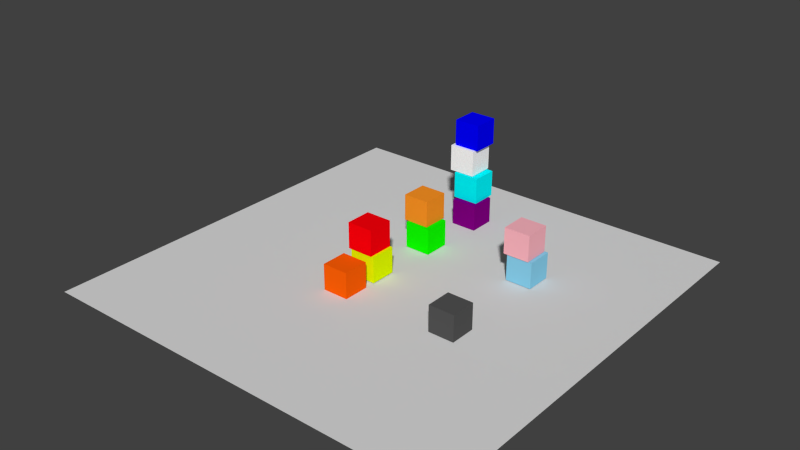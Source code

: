 # Source: blocks_world.blend  (saved by Blender 2.78.0; exported with 4.5.12 LTS)
import bpy
from mathutils import Matrix  # noqa: F401  (used for matrix-valued properties, if any)

bpy.ops.wm.read_factory_settings(use_empty=True)
scene = bpy.context.scene
scene.name = 'Scene'

# ---- collections
col_collection_1 = bpy.data.collections.new('Collection 1'); scene.collection.children.link(col_collection_1)

# ---- materials (node trees are filled in below, after node groups)
mat_material_012 = bpy.data.materials.new('Material.012')
mat_material_012.alpha_threshold = 0.0
mat_material_012.use_transparent_shadow = False
mat_material_012.diffuse_color = (1.0, 0.4678, 0.5333, 1.0)
mat_material_012.roughness = 0.5
mat_material = bpy.data.materials.new('Material')
mat_material.alpha_threshold = 0.0
mat_material.use_transparent_shadow = False
mat_material.diffuse_color = (0.2423, 0.6172, 0.8308, 1.0)
mat_material.roughness = 0.5
mat_material_008 = bpy.data.materials.new('Material.008')
mat_material_008.alpha_threshold = 0.0
mat_material_008.use_transparent_shadow = False
mat_material_008.diffuse_color = (1.0, 0.117, 0.001895, 1.0)
mat_material_008.roughness = 0.5
mat_material_008.line_color = (0.0, 0.0, 0.0, 1.0)
mat_material_010 = bpy.data.materials.new('Material.010')
mat_material_010.alpha_threshold = 0.0
mat_material_010.use_transparent_shadow = False
mat_material_010.diffuse_color = (1.0, 1.0, 1.0, 1.0)
mat_material_010.roughness = 0.5
mat_material_005 = bpy.data.materials.new('Material.005')
mat_material_005.alpha_threshold = 0.0
mat_material_005.use_transparent_shadow = False
mat_material_005.diffuse_color = (1.0, 0.0, 0.003682, 1.0)
mat_material_005.roughness = 0.5
mat_material_005.line_color = (0.0, 0.0, 0.0, 1.0)
mat_material_007 = bpy.data.materials.new('Material.007')
mat_material_007.alpha_threshold = 0.0
mat_material_007.use_transparent_shadow = False
mat_material_007.diffuse_color = (0.0005318, 0.0, 1.0, 1.0)
mat_material_007.roughness = 0.5
mat_material_007.line_color = (0.0, 0.0, 0.0, 1.0)
mat_material_006 = bpy.data.materials.new('Material.006')
mat_material_006.alpha_threshold = 0.0
mat_material_006.use_transparent_shadow = False
mat_material_006.diffuse_color = (0.0, 0.9445, 1.0, 1.0)
mat_material_006.roughness = 0.5
mat_material_006.line_color = (0.0, 0.0, 0.0, 1.0)
mat_material_004 = bpy.data.materials.new('Material.004')
mat_material_004.alpha_threshold = 0.0
mat_material_004.use_transparent_shadow = False
mat_material_004.diffuse_color = (1.0, 0.3026, 0.01843, 1.0)
mat_material_004.roughness = 0.5
mat_material_004.line_color = (0.0, 0.0, 0.0, 1.0)
mat_material_003 = bpy.data.materials.new('Material.003')
mat_material_003.alpha_threshold = 0.0
mat_material_003.use_transparent_shadow = False
mat_material_003.diffuse_color = (0.2159, 0.0, 0.2159, 1.0)
mat_material_003.roughness = 0.5
mat_material_003.line_color = (0.0, 0.0, 0.0, 1.0)
mat_material_002 = bpy.data.materials.new('Material.002')
mat_material_002.alpha_threshold = 0.0
mat_material_002.use_transparent_shadow = False
mat_material_002.diffuse_color = (0.7799, 1.0, 0.0, 1.0)
mat_material_002.roughness = 0.5
mat_material_002.line_color = (0.0, 0.0, 0.0, 1.0)
mat_material_001 = bpy.data.materials.new('Material.001')
mat_material_001.alpha_threshold = 0.0
mat_material_001.use_transparent_shadow = False
mat_material_001.diffuse_color = (0.00462, 1.0, 0.0, 1.0)
mat_material_001.roughness = 0.5
mat_material_001.line_color = (0.0, 0.0, 0.0, 1.0)
mat_material_009 = bpy.data.materials.new('Material.009')
mat_material_009.alpha_threshold = 0.0
mat_material_009.use_transparent_shadow = False
mat_material_009.diffuse_color = (0.08714, 0.08714, 0.08714, 1.0)
mat_material_009.roughness = 0.5
mat_material_009.line_color = (0.0, 0.0, 0.0, 1.0)
mat_material_011 = bpy.data.materials.new('Material.011')
mat_material_011.alpha_threshold = 0.0
mat_material_011.use_transparent_shadow = False
mat_material_011.diffuse_color = (0.723, 0.723, 0.723, 1.0)
mat_material_011.roughness = 0.5
mat_material_011.specular_intensity = 0.4933

# ---- material node trees

# ---- world
world_world = bpy.data.worlds.new('World'); scene.world = world_world
world_world.color = (0.05088, 0.05088, 0.05088)
world_world.use_sun_shadow = False
world_world.sun_shadow_jitter_overblur = 0.0
world_world.cycles.sampling_method = 'NONE'
world_world.cycles.sample_map_resolution = 256

# ---- meshes
me_cube_011 = bpy.data.meshes.new('Cube.011')
me_cube_011.from_pydata([(1.0, 1.0, -1.0), (1.0, -1.0, -1.0), (-1.0, -1.0, -1.0), (-1.0, 1.0, -1.0), (1.0, 1.0, 1.0), (1.0, -1.0, 1.0), (-1.0, -1.0, 1.0), (-1.0, 1.0, 1.0)], [], [(0, 1, 2, 3), (4, 7, 6, 5), (0, 4, 5, 1), (1, 5, 6, 2), (2, 6, 7, 3), (4, 0, 3, 7)])
_ca = me_cube_011.color_attributes.new('Col', 'BYTE_COLOR', 'CORNER')
_ca.data.foreach_set('color', [1.0, 1.0, 1.0, 1.0, 1.0, 1.0, 1.0, 1.0, 1.0, 1.0, 1.0, 1.0, 1.0, 1.0, 1.0, 1.0, 1.0, 1.0, 1.0, 1.0, 1.0, 1.0, 1.0, 1.0, 1.0, 1.0, 1.0, 1.0, 1.0, 1.0, 1.0, 1.0, 1.0, 1.0, 1.0, 1.0, 1.0, 1.0, 1.0, 1.0, 1.0, 1.0, 1.0, 1.0, 1.0, 1.0, 1.0, 1.0, 1.0, 1.0, 1.0, 1.0, 1.0, 1.0, 1.0, 1.0, 1.0, 1.0, 1.0, 1.0, 1.0, 1.0, 1.0, 1.0, 1.0, 1.0, 1.0, 1.0, 1.0, 1.0, 1.0, 1.0, 1.0, 1.0, 1.0, 1.0, 1.0, 1.0, 1.0, 1.0, 1.0, 1.0, 1.0, 1.0, 1.0, 1.0, 1.0, 1.0, 1.0, 1.0, 1.0, 1.0, 1.0, 1.0, 1.0, 1.0])
me_cube_011.materials.append(mat_material_012)
me_cube_011.use_remesh_preserve_volume = False
me_cube_011.use_remesh_preserve_attributes = False
me_cube_011.use_mirror_vertex_groups = False
me_cube_011.update()
me_cube_010 = bpy.data.meshes.new('Cube.010')
me_cube_010.from_pydata([(1.0, 1.0, -1.0), (1.0, -1.0, -1.0), (-1.0, -1.0, -1.0), (-1.0, 1.0, -1.0), (1.0, 1.0, 1.0), (1.0, -1.0, 1.0), (-1.0, -1.0, 1.0), (-1.0, 1.0, 1.0)], [], [(0, 1, 2, 3), (4, 7, 6, 5), (0, 4, 5, 1), (1, 5, 6, 2), (2, 6, 7, 3), (4, 0, 3, 7)])
_ca = me_cube_010.color_attributes.new('Col', 'BYTE_COLOR', 'CORNER')
_ca.data.foreach_set('color', [1.0, 1.0, 1.0, 1.0, 1.0, 1.0, 1.0, 1.0, 1.0, 1.0, 1.0, 1.0, 1.0, 1.0, 1.0, 1.0, 1.0, 1.0, 1.0, 1.0, 1.0, 1.0, 1.0, 1.0, 1.0, 1.0, 1.0, 1.0, 1.0, 1.0, 1.0, 1.0, 1.0, 1.0, 1.0, 1.0, 1.0, 1.0, 1.0, 1.0, 1.0, 1.0, 1.0, 1.0, 1.0, 1.0, 1.0, 1.0, 1.0, 1.0, 1.0, 1.0, 1.0, 1.0, 1.0, 1.0, 1.0, 1.0, 1.0, 1.0, 1.0, 1.0, 1.0, 1.0, 1.0, 1.0, 1.0, 1.0, 1.0, 1.0, 1.0, 1.0, 1.0, 1.0, 1.0, 1.0, 1.0, 1.0, 1.0, 1.0, 1.0, 1.0, 1.0, 1.0, 1.0, 1.0, 1.0, 1.0, 1.0, 1.0, 1.0, 1.0, 1.0, 1.0, 1.0, 1.0])
me_cube_010.materials.append(mat_material)
me_cube_010.use_remesh_preserve_volume = False
me_cube_010.use_remesh_preserve_attributes = False
me_cube_010.use_mirror_vertex_groups = False
me_cube_010.update()
me_cube_008 = bpy.data.meshes.new('Cube.008')
me_cube_008.from_pydata([(1.0, 1.0, -1.0), (1.0, -1.0, -1.0), (-1.0, -1.0, -1.0), (-1.0, 1.0, -1.0), (1.0, 1.0, 1.0), (1.0, -1.0, 1.0), (-1.0, -1.0, 1.0), (-1.0, 1.0, 1.0)], [], [(0, 1, 2, 3), (4, 7, 6, 5), (0, 4, 5, 1), (1, 5, 6, 2), (2, 6, 7, 3), (4, 0, 3, 7)])
_ca = me_cube_008.color_attributes.new('Col', 'BYTE_COLOR', 'CORNER')
_ca.data.foreach_set('color', [1.0, 1.0, 1.0, 1.0, 1.0, 1.0, 1.0, 1.0, 1.0, 1.0, 1.0, 1.0, 1.0, 1.0, 1.0, 1.0, 1.0, 1.0, 1.0, 1.0, 1.0, 1.0, 1.0, 1.0, 1.0, 1.0, 1.0, 1.0, 1.0, 1.0, 1.0, 1.0, 1.0, 1.0, 1.0, 1.0, 1.0, 1.0, 1.0, 1.0, 1.0, 1.0, 1.0, 1.0, 1.0, 1.0, 1.0, 1.0, 1.0, 1.0, 1.0, 1.0, 1.0, 1.0, 1.0, 1.0, 1.0, 1.0, 1.0, 1.0, 1.0, 1.0, 1.0, 1.0, 1.0, 1.0, 1.0, 1.0, 1.0, 1.0, 1.0, 1.0, 1.0, 1.0, 1.0, 1.0, 1.0, 1.0, 1.0, 1.0, 1.0, 1.0, 1.0, 1.0, 1.0, 1.0, 1.0, 1.0, 1.0, 1.0, 1.0, 1.0, 1.0, 1.0, 1.0, 1.0])
me_cube_008.materials.append(mat_material_008)
me_cube_008.use_remesh_preserve_volume = False
me_cube_008.use_remesh_preserve_attributes = False
me_cube_008.use_mirror_vertex_groups = False
me_cube_008.update()
me_cube = bpy.data.meshes.new('Cube')
me_cube.from_pydata([(1.0, 1.0, -1.0), (1.0, -1.0, -1.0), (-1.0, -1.0, -1.0), (-1.0, 1.0, -1.0), (1.0, 1.0, 1.0), (1.0, -1.0, 1.0), (-1.0, -1.0, 1.0), (-1.0, 1.0, 1.0)], [], [(0, 1, 2, 3), (4, 7, 6, 5), (0, 4, 5, 1), (1, 5, 6, 2), (2, 6, 7, 3), (4, 0, 3, 7)])
_ca = me_cube.color_attributes.new('Col', 'BYTE_COLOR', 'CORNER')
_ca.data.foreach_set('color', [1.0, 1.0, 1.0, 1.0, 1.0, 1.0, 1.0, 1.0, 1.0, 1.0, 1.0, 1.0, 1.0, 1.0, 1.0, 1.0, 1.0, 1.0, 1.0, 1.0, 1.0, 1.0, 1.0, 1.0, 1.0, 1.0, 1.0, 1.0, 1.0, 1.0, 1.0, 1.0, 1.0, 1.0, 1.0, 1.0, 1.0, 1.0, 1.0, 1.0, 1.0, 1.0, 1.0, 1.0, 1.0, 1.0, 1.0, 1.0, 1.0, 1.0, 1.0, 1.0, 1.0, 1.0, 1.0, 1.0, 1.0, 1.0, 1.0, 1.0, 1.0, 1.0, 1.0, 1.0, 1.0, 1.0, 1.0, 1.0, 1.0, 1.0, 1.0, 1.0, 1.0, 1.0, 1.0, 1.0, 1.0, 1.0, 1.0, 1.0, 1.0, 1.0, 1.0, 1.0, 1.0, 1.0, 1.0, 1.0, 1.0, 1.0, 1.0, 1.0, 1.0, 1.0, 1.0, 1.0])
me_cube.materials.append(mat_material_010)
me_cube.use_remesh_preserve_volume = False
me_cube.use_remesh_preserve_attributes = False
me_cube.use_mirror_vertex_groups = False
me_cube.update()
me_cube_005 = bpy.data.meshes.new('Cube.005')
me_cube_005.from_pydata([(1.0, 1.0, -1.0), (1.0, -1.0, -1.0), (-1.0, -1.0, -1.0), (-1.0, 1.0, -1.0), (1.0, 1.0, 1.0), (1.0, -1.0, 1.0), (-1.0, -1.0, 1.0), (-1.0, 1.0, 1.0)], [], [(0, 1, 2, 3), (4, 7, 6, 5), (0, 4, 5, 1), (1, 5, 6, 2), (2, 6, 7, 3), (4, 0, 3, 7)])
_ca = me_cube_005.color_attributes.new('Col', 'BYTE_COLOR', 'CORNER')
_ca.data.foreach_set('color', [1.0, 1.0, 1.0, 1.0, 1.0, 1.0, 1.0, 1.0, 1.0, 1.0, 1.0, 1.0, 1.0, 1.0, 1.0, 1.0, 1.0, 1.0, 1.0, 1.0, 1.0, 1.0, 1.0, 1.0, 1.0, 1.0, 1.0, 1.0, 1.0, 1.0, 1.0, 1.0, 1.0, 1.0, 1.0, 1.0, 1.0, 1.0, 1.0, 1.0, 1.0, 1.0, 1.0, 1.0, 1.0, 1.0, 1.0, 1.0, 1.0, 1.0, 1.0, 1.0, 1.0, 1.0, 1.0, 1.0, 1.0, 1.0, 1.0, 1.0, 1.0, 1.0, 1.0, 1.0, 1.0, 1.0, 1.0, 1.0, 1.0, 1.0, 1.0, 1.0, 1.0, 1.0, 1.0, 1.0, 1.0, 1.0, 1.0, 1.0, 1.0, 1.0, 1.0, 1.0, 1.0, 1.0, 1.0, 1.0, 1.0, 1.0, 1.0, 1.0, 1.0, 1.0, 1.0, 1.0])
me_cube_005.materials.append(mat_material_005)
me_cube_005.use_remesh_preserve_volume = False
me_cube_005.use_remesh_preserve_attributes = False
me_cube_005.use_mirror_vertex_groups = False
me_cube_005.update()
me_cube_007 = bpy.data.meshes.new('Cube.007')
me_cube_007.from_pydata([(1.0, 1.0, -1.0), (1.0, -1.0, -1.0), (-1.0, -1.0, -1.0), (-1.0, 1.0, -1.0), (1.0, 1.0, 1.0), (1.0, -1.0, 1.0), (-1.0, -1.0, 1.0), (-1.0, 1.0, 1.0)], [], [(0, 1, 2, 3), (4, 7, 6, 5), (0, 4, 5, 1), (1, 5, 6, 2), (2, 6, 7, 3), (4, 0, 3, 7)])
_ca = me_cube_007.color_attributes.new('Col', 'BYTE_COLOR', 'CORNER')
_ca.data.foreach_set('color', [1.0, 1.0, 1.0, 1.0, 1.0, 1.0, 1.0, 1.0, 1.0, 1.0, 1.0, 1.0, 1.0, 1.0, 1.0, 1.0, 1.0, 1.0, 1.0, 1.0, 1.0, 1.0, 1.0, 1.0, 1.0, 1.0, 1.0, 1.0, 1.0, 1.0, 1.0, 1.0, 1.0, 1.0, 1.0, 1.0, 1.0, 1.0, 1.0, 1.0, 1.0, 1.0, 1.0, 1.0, 1.0, 1.0, 1.0, 1.0, 1.0, 1.0, 1.0, 1.0, 1.0, 1.0, 1.0, 1.0, 1.0, 1.0, 1.0, 1.0, 1.0, 1.0, 1.0, 1.0, 1.0, 1.0, 1.0, 1.0, 1.0, 1.0, 1.0, 1.0, 1.0, 1.0, 1.0, 1.0, 1.0, 1.0, 1.0, 1.0, 1.0, 1.0, 1.0, 1.0, 1.0, 1.0, 1.0, 1.0, 1.0, 1.0, 1.0, 1.0, 1.0, 1.0, 1.0, 1.0])
me_cube_007.materials.append(mat_material_007)
me_cube_007.use_remesh_preserve_volume = False
me_cube_007.use_remesh_preserve_attributes = False
me_cube_007.use_mirror_vertex_groups = False
me_cube_007.update()
me_cube_006 = bpy.data.meshes.new('Cube.006')
me_cube_006.from_pydata([(1.0, 1.0, -1.0), (1.0, -1.0, -1.0), (-1.0, -1.0, -1.0), (-1.0, 1.0, -1.0), (1.0, 1.0, 1.0), (1.0, -1.0, 1.0), (-1.0, -1.0, 1.0), (-1.0, 1.0, 1.0)], [], [(0, 1, 2, 3), (4, 7, 6, 5), (0, 4, 5, 1), (1, 5, 6, 2), (2, 6, 7, 3), (4, 0, 3, 7)])
_ca = me_cube_006.color_attributes.new('Col', 'BYTE_COLOR', 'CORNER')
_ca.data.foreach_set('color', [1.0, 1.0, 1.0, 1.0, 1.0, 1.0, 1.0, 1.0, 1.0, 1.0, 1.0, 1.0, 1.0, 1.0, 1.0, 1.0, 1.0, 1.0, 1.0, 1.0, 1.0, 1.0, 1.0, 1.0, 1.0, 1.0, 1.0, 1.0, 1.0, 1.0, 1.0, 1.0, 1.0, 1.0, 1.0, 1.0, 1.0, 1.0, 1.0, 1.0, 1.0, 1.0, 1.0, 1.0, 1.0, 1.0, 1.0, 1.0, 1.0, 1.0, 1.0, 1.0, 1.0, 1.0, 1.0, 1.0, 1.0, 1.0, 1.0, 1.0, 1.0, 1.0, 1.0, 1.0, 1.0, 1.0, 1.0, 1.0, 1.0, 1.0, 1.0, 1.0, 1.0, 1.0, 1.0, 1.0, 1.0, 1.0, 1.0, 1.0, 1.0, 1.0, 1.0, 1.0, 1.0, 1.0, 1.0, 1.0, 1.0, 1.0, 1.0, 1.0, 1.0, 1.0, 1.0, 1.0])
me_cube_006.materials.append(mat_material_006)
me_cube_006.use_remesh_preserve_volume = False
me_cube_006.use_remesh_preserve_attributes = False
me_cube_006.use_mirror_vertex_groups = False
me_cube_006.update()
me_cube_004 = bpy.data.meshes.new('Cube.004')
me_cube_004.from_pydata([(1.0, 1.0, -1.0), (1.0, -1.0, -1.0), (-1.0, -1.0, -1.0), (-1.0, 1.0, -1.0), (1.0, 1.0, 1.0), (1.0, -1.0, 1.0), (-1.0, -1.0, 1.0), (-1.0, 1.0, 1.0)], [], [(0, 1, 2, 3), (4, 7, 6, 5), (0, 4, 5, 1), (1, 5, 6, 2), (2, 6, 7, 3), (4, 0, 3, 7)])
_ca = me_cube_004.color_attributes.new('Col', 'BYTE_COLOR', 'CORNER')
_ca.data.foreach_set('color', [1.0, 1.0, 1.0, 1.0, 1.0, 1.0, 1.0, 1.0, 1.0, 1.0, 1.0, 1.0, 1.0, 1.0, 1.0, 1.0, 1.0, 1.0, 1.0, 1.0, 1.0, 1.0, 1.0, 1.0, 1.0, 1.0, 1.0, 1.0, 1.0, 1.0, 1.0, 1.0, 1.0, 1.0, 1.0, 1.0, 1.0, 1.0, 1.0, 1.0, 1.0, 1.0, 1.0, 1.0, 1.0, 1.0, 1.0, 1.0, 1.0, 1.0, 1.0, 1.0, 1.0, 1.0, 1.0, 1.0, 1.0, 1.0, 1.0, 1.0, 1.0, 1.0, 1.0, 1.0, 1.0, 1.0, 1.0, 1.0, 1.0, 1.0, 1.0, 1.0, 1.0, 1.0, 1.0, 1.0, 1.0, 1.0, 1.0, 1.0, 1.0, 1.0, 1.0, 1.0, 1.0, 1.0, 1.0, 1.0, 1.0, 1.0, 1.0, 1.0, 1.0, 1.0, 1.0, 1.0])
me_cube_004.materials.append(mat_material_004)
me_cube_004.use_remesh_preserve_volume = False
me_cube_004.use_remesh_preserve_attributes = False
me_cube_004.use_mirror_vertex_groups = False
me_cube_004.update()
me_cube_003 = bpy.data.meshes.new('Cube.003')
me_cube_003.from_pydata([(1.0, 1.0, -1.0), (1.0, -1.0, -1.0), (-1.0, -1.0, -1.0), (-1.0, 1.0, -1.0), (1.0, 1.0, 1.0), (1.0, -1.0, 1.0), (-1.0, -1.0, 1.0), (-1.0, 1.0, 1.0)], [], [(0, 1, 2, 3), (4, 7, 6, 5), (0, 4, 5, 1), (1, 5, 6, 2), (2, 6, 7, 3), (4, 0, 3, 7)])
_ca = me_cube_003.color_attributes.new('Col', 'BYTE_COLOR', 'CORNER')
_ca.data.foreach_set('color', [1.0, 1.0, 1.0, 1.0, 1.0, 1.0, 1.0, 1.0, 1.0, 1.0, 1.0, 1.0, 1.0, 1.0, 1.0, 1.0, 1.0, 1.0, 1.0, 1.0, 1.0, 1.0, 1.0, 1.0, 1.0, 1.0, 1.0, 1.0, 1.0, 1.0, 1.0, 1.0, 1.0, 1.0, 1.0, 1.0, 1.0, 1.0, 1.0, 1.0, 1.0, 1.0, 1.0, 1.0, 1.0, 1.0, 1.0, 1.0, 1.0, 1.0, 1.0, 1.0, 1.0, 1.0, 1.0, 1.0, 1.0, 1.0, 1.0, 1.0, 1.0, 1.0, 1.0, 1.0, 1.0, 1.0, 1.0, 1.0, 1.0, 1.0, 1.0, 1.0, 1.0, 1.0, 1.0, 1.0, 1.0, 1.0, 1.0, 1.0, 1.0, 1.0, 1.0, 1.0, 1.0, 1.0, 1.0, 1.0, 1.0, 1.0, 1.0, 1.0, 1.0, 1.0, 1.0, 1.0])
me_cube_003.materials.append(mat_material_003)
me_cube_003.use_remesh_preserve_volume = False
me_cube_003.use_remesh_preserve_attributes = False
me_cube_003.use_mirror_vertex_groups = False
me_cube_003.update()
me_cube_002 = bpy.data.meshes.new('Cube.002')
me_cube_002.from_pydata([(1.0, 1.0, -1.0), (1.0, -1.0, -1.0), (-1.0, -1.0, -1.0), (-1.0, 1.0, -1.0), (1.0, 1.0, 1.0), (1.0, -1.0, 1.0), (-1.0, -1.0, 1.0), (-1.0, 1.0, 1.0)], [], [(0, 1, 2, 3), (4, 7, 6, 5), (0, 4, 5, 1), (1, 5, 6, 2), (2, 6, 7, 3), (4, 0, 3, 7)])
_ca = me_cube_002.color_attributes.new('Col', 'BYTE_COLOR', 'CORNER')
_ca.data.foreach_set('color', [1.0, 1.0, 1.0, 1.0, 1.0, 1.0, 1.0, 1.0, 1.0, 1.0, 1.0, 1.0, 1.0, 1.0, 1.0, 1.0, 1.0, 1.0, 1.0, 1.0, 1.0, 1.0, 1.0, 1.0, 1.0, 1.0, 1.0, 1.0, 1.0, 1.0, 1.0, 1.0, 1.0, 1.0, 1.0, 1.0, 1.0, 1.0, 1.0, 1.0, 1.0, 1.0, 1.0, 1.0, 1.0, 1.0, 1.0, 1.0, 1.0, 1.0, 1.0, 1.0, 1.0, 1.0, 1.0, 1.0, 1.0, 1.0, 1.0, 1.0, 1.0, 1.0, 1.0, 1.0, 1.0, 1.0, 1.0, 1.0, 1.0, 1.0, 1.0, 1.0, 1.0, 1.0, 1.0, 1.0, 1.0, 1.0, 1.0, 1.0, 1.0, 1.0, 1.0, 1.0, 1.0, 1.0, 1.0, 1.0, 1.0, 1.0, 1.0, 1.0, 1.0, 1.0, 1.0, 1.0])
me_cube_002.materials.append(mat_material_002)
me_cube_002.use_remesh_preserve_volume = False
me_cube_002.use_remesh_preserve_attributes = False
me_cube_002.use_mirror_vertex_groups = False
me_cube_002.update()
me_cube_001 = bpy.data.meshes.new('Cube.001')
me_cube_001.from_pydata([(1.0, 1.0, -1.0), (1.0, -1.0, -1.0), (-1.0, -1.0, -1.0), (-1.0, 1.0, -1.0), (1.0, 1.0, 1.0), (1.0, -1.0, 1.0), (-1.0, -1.0, 1.0), (-1.0, 1.0, 1.0)], [], [(0, 1, 2, 3), (4, 7, 6, 5), (0, 4, 5, 1), (1, 5, 6, 2), (2, 6, 7, 3), (4, 0, 3, 7)])
_ca = me_cube_001.color_attributes.new('Col', 'BYTE_COLOR', 'CORNER')
_ca.data.foreach_set('color', [1.0, 1.0, 1.0, 1.0, 1.0, 1.0, 1.0, 1.0, 1.0, 1.0, 1.0, 1.0, 1.0, 1.0, 1.0, 1.0, 1.0, 1.0, 1.0, 1.0, 1.0, 1.0, 1.0, 1.0, 1.0, 1.0, 1.0, 1.0, 1.0, 1.0, 1.0, 1.0, 1.0, 1.0, 1.0, 1.0, 1.0, 1.0, 1.0, 1.0, 1.0, 1.0, 1.0, 1.0, 1.0, 1.0, 1.0, 1.0, 1.0, 1.0, 1.0, 1.0, 1.0, 1.0, 1.0, 1.0, 1.0, 1.0, 1.0, 1.0, 1.0, 1.0, 1.0, 1.0, 1.0, 1.0, 1.0, 1.0, 1.0, 1.0, 1.0, 1.0, 1.0, 1.0, 1.0, 1.0, 1.0, 1.0, 1.0, 1.0, 1.0, 1.0, 1.0, 1.0, 1.0, 1.0, 1.0, 1.0, 1.0, 1.0, 1.0, 1.0, 1.0, 1.0, 1.0, 1.0])
me_cube_001.materials.append(mat_material_001)
me_cube_001.use_remesh_preserve_volume = False
me_cube_001.use_remesh_preserve_attributes = False
me_cube_001.use_mirror_vertex_groups = False
me_cube_001.update()
me_cube_009 = bpy.data.meshes.new('Cube.009')
me_cube_009.from_pydata([(1.0, 1.0, -1.0), (1.0, -1.0, -1.0), (-1.0, -1.0, -1.0), (-1.0, 1.0, -1.0), (1.0, 1.0, 1.0), (1.0, -1.0, 1.0), (-1.0, -1.0, 1.0), (-1.0, 1.0, 1.0)], [], [(0, 1, 2, 3), (4, 7, 6, 5), (0, 4, 5, 1), (1, 5, 6, 2), (2, 6, 7, 3), (4, 0, 3, 7)])
_ca = me_cube_009.color_attributes.new('Col', 'BYTE_COLOR', 'CORNER')
_ca.data.foreach_set('color', [1.0, 1.0, 1.0, 1.0, 1.0, 1.0, 1.0, 1.0, 1.0, 1.0, 1.0, 1.0, 1.0, 1.0, 1.0, 1.0, 1.0, 1.0, 1.0, 1.0, 1.0, 1.0, 1.0, 1.0, 1.0, 1.0, 1.0, 1.0, 1.0, 1.0, 1.0, 1.0, 1.0, 1.0, 1.0, 1.0, 1.0, 1.0, 1.0, 1.0, 1.0, 1.0, 1.0, 1.0, 1.0, 1.0, 1.0, 1.0, 1.0, 1.0, 1.0, 1.0, 1.0, 1.0, 1.0, 1.0, 1.0, 1.0, 1.0, 1.0, 1.0, 1.0, 1.0, 1.0, 1.0, 1.0, 1.0, 1.0, 1.0, 1.0, 1.0, 1.0, 1.0, 1.0, 1.0, 1.0, 1.0, 1.0, 1.0, 1.0, 1.0, 1.0, 1.0, 1.0, 1.0, 1.0, 1.0, 1.0, 1.0, 1.0, 1.0, 1.0, 1.0, 1.0, 1.0, 1.0])
me_cube_009.materials.append(mat_material_009)
me_cube_009.use_remesh_preserve_volume = False
me_cube_009.use_remesh_preserve_attributes = False
me_cube_009.use_mirror_vertex_groups = False
me_cube_009.update()
me_plane = bpy.data.meshes.new('Plane')
me_plane.from_pydata([(-1.0, -1.0, 0.0), (1.0, -1.0, 0.0), (-1.0, 1.0, 0.0), (1.0, 1.0, 0.0)], [], [(0, 1, 3, 2)])
me_plane.materials.append(mat_material_011)
me_plane.use_remesh_preserve_volume = False
me_plane.use_remesh_preserve_attributes = False
me_plane.use_mirror_vertex_groups = False
me_plane.update()

# ---- objects
ob_pink_cube = bpy.data.objects.new('pink_cube', me_cube_011)
ob_skyblue_cube = bpy.data.objects.new('skyblue_cube', me_cube_010)
ob_orange_cube = bpy.data.objects.new('orange_cube', me_cube_008)
ob_gray_cube = bpy.data.objects.new('gray_cube', me_cube)
ob_red_cube = bpy.data.objects.new('red_cube', me_cube_005)
ob_blue_cube = bpy.data.objects.new('blue_cube', me_cube_007)
ob_cyan_cube = bpy.data.objects.new('cyan_cube', me_cube_006)
ob_brown_cube = bpy.data.objects.new('brown_cube', me_cube_004)
ob_purple_cube = bpy.data.objects.new('purple_cube', me_cube_003)
ob_yellow_cube = bpy.data.objects.new('yellow_cube', me_cube_002)
ob_green_cube = bpy.data.objects.new('green_cube', me_cube_001)
ob_black_cube = bpy.data.objects.new('black_cube', me_cube_009)
ob_plane = bpy.data.objects.new('plane', me_plane)

# ---- transforms, parenting, visibility, modifiers, constraints
ob_pink_cube.location = (3.352, 2.601, 1.538)
ob_pink_cube.scale = (0.5, 0.5, 0.5)
ob_pink_cube.lock_rotations_4d = False
ob_pink_cube.empty_display_type = 'ARROWS'
ob_pink_cube.lineart.crease_threshold = 0.0
ob_skyblue_cube.location = (3.476, 2.638, 0.5288)
ob_skyblue_cube.scale = (0.5, 0.5, 0.5)
ob_skyblue_cube.lock_rotations_4d = False
ob_skyblue_cube.empty_display_type = 'ARROWS'
ob_skyblue_cube.lineart.crease_threshold = 0.0
ob_orange_cube.location = (-0.9016, -1.824, 0.5029)
ob_orange_cube.scale = (0.5, 0.5, 0.5)
ob_orange_cube.lock_rotations_4d = False
ob_orange_cube.empty_display_type = 'ARROWS'
ob_orange_cube.lineart.crease_threshold = 0.0
ob_gray_cube.location = (-0.9361, 5.206, 2.534)
ob_gray_cube.scale = (0.5, 0.5, 0.5)
ob_gray_cube.lock_rotations_4d = False
ob_gray_cube.empty_display_type = 'ARROWS'
ob_gray_cube.lineart.crease_threshold = 0.0
ob_red_cube.location = (-0.9535, -0.497, 1.542)
ob_red_cube.scale = (0.5, 0.5, 0.5)
ob_red_cube.lock_rotations_4d = False
ob_red_cube.empty_display_type = 'ARROWS'
ob_red_cube.lineart.crease_threshold = 0.0
ob_blue_cube.location = (-0.8289, 5.32, 3.536)
ob_blue_cube.scale = (0.5, 0.5, 0.5)
ob_blue_cube.lock_rotations_4d = False
ob_blue_cube.empty_display_type = 'ARROWS'
ob_blue_cube.lineart.crease_threshold = 0.0
ob_cyan_cube.location = (-0.7, 5.151, 1.507)
ob_cyan_cube.scale = (0.5, 0.5, 0.5)
ob_cyan_cube.lock_rotations_4d = False
ob_cyan_cube.empty_display_type = 'ARROWS'
ob_cyan_cube.lineart.crease_threshold = 0.0
ob_brown_cube.location = (-0.8769, 2.438, 1.532)
ob_brown_cube.scale = (0.5, 0.5, 0.5)
ob_brown_cube.lock_rotations_4d = False
ob_brown_cube.empty_display_type = 'ARROWS'
ob_brown_cube.lineart.crease_threshold = 0.0
ob_purple_cube.location = (-0.5938, 4.934, 0.5019)
ob_purple_cube.scale = (0.5, 0.5, 0.5)
ob_purple_cube.lock_rotations_4d = False
ob_purple_cube.empty_display_type = 'ARROWS'
ob_purple_cube.lineart.crease_threshold = 0.0
ob_yellow_cube.location = (-0.8582, -0.4834, 0.5445)
ob_yellow_cube.scale = (0.5, 0.5, 0.5)
ob_yellow_cube.lock_rotations_4d = False
ob_yellow_cube.empty_display_type = 'ARROWS'
ob_yellow_cube.lineart.crease_threshold = 0.0
ob_green_cube.location = (-0.7202, 2.338, 0.5217)
ob_green_cube.scale = (0.5, 0.5, 0.5)
ob_green_cube.lock_rotations_4d = False
ob_green_cube.empty_display_type = 'ARROWS'
ob_green_cube.lineart.crease_threshold = 0.0
ob_black_cube.location = (3.476, -1.664, 0.5288)
ob_black_cube.scale = (0.5, 0.5, 0.5)
ob_black_cube.lock_rotations_4d = False
ob_black_cube.empty_display_type = 'ARROWS'
ob_black_cube.lineart.crease_threshold = 0.0
ob_plane.location = (0.0, 0.0, 0.0)
ob_plane.scale = (-8.081, -8.081, -8.081)
ob_plane.lineart.crease_threshold = 0.0

# ---- collection membership
col_collection_1.objects.link(ob_pink_cube)
col_collection_1.objects.link(ob_skyblue_cube)
col_collection_1.objects.link(ob_orange_cube)
col_collection_1.objects.link(ob_gray_cube)
col_collection_1.objects.link(ob_red_cube)
col_collection_1.objects.link(ob_blue_cube)
col_collection_1.objects.link(ob_cyan_cube)
col_collection_1.objects.link(ob_brown_cube)
col_collection_1.objects.link(ob_purple_cube)
col_collection_1.objects.link(ob_yellow_cube)
col_collection_1.objects.link(ob_green_cube)
col_collection_1.objects.link(ob_black_cube)
col_collection_1.objects.link(ob_plane)

# ---- scene / render settings (as saved in the file)
scene.frame_start = 1; scene.frame_end = 250; scene.frame_set(9)
scene.render.engine = 'BLENDER_EEVEE_NEXT'
scene.render.resolution_percentage = 50
scene.render.dither_intensity = 0.0
scene.cycles.use_denoising = False
scene.cycles.samples = 10
scene.cycles.sampling_pattern = 'TABULATED_SOBOL'
scene.cycles.light_sampling_threshold = 0.0
scene.cycles.use_adaptive_sampling = False
scene.cycles.use_light_tree = False
scene.cycles.blur_glossy = 0.0
scene.cycles.pixel_filter_type = 'GAUSSIAN'
scene.cycles.sample_clamp_indirect = 0.0
scene.view_settings.view_transform = 'Standard'
bpy.context.view_layer.update()

# ---- added for rendering (the .blend has no active camera and no usable light): camera, sun
cam_auto = bpy.data.cameras.new('AutoCamera')
cam_auto.lens = 50.0
cam_auto.sensor_width = 36.0
cam_auto.clip_end = 1000.0
ob_auto_camera = bpy.data.objects.new('AutoCamera', cam_auto)
scene.collection.objects.link(ob_auto_camera)
ob_auto_camera.location = (21.4746, -25.7695, 19.1979)
ob_auto_camera.rotation_euler = (1.09748, -7.21219e-08, 0.694738)
scene.camera = ob_auto_camera
light_auto_sun = bpy.data.lights.new('AutoSun', 'SUN')
light_auto_sun.energy = 3.0
light_auto_sun.angle = 0.0523599
ob_auto_sun = bpy.data.objects.new('AutoSun', light_auto_sun)
scene.collection.objects.link(ob_auto_sun)
ob_auto_sun.rotation_euler = (0.872665, 0.174533, 0.523599)
bpy.context.view_layer.update()
